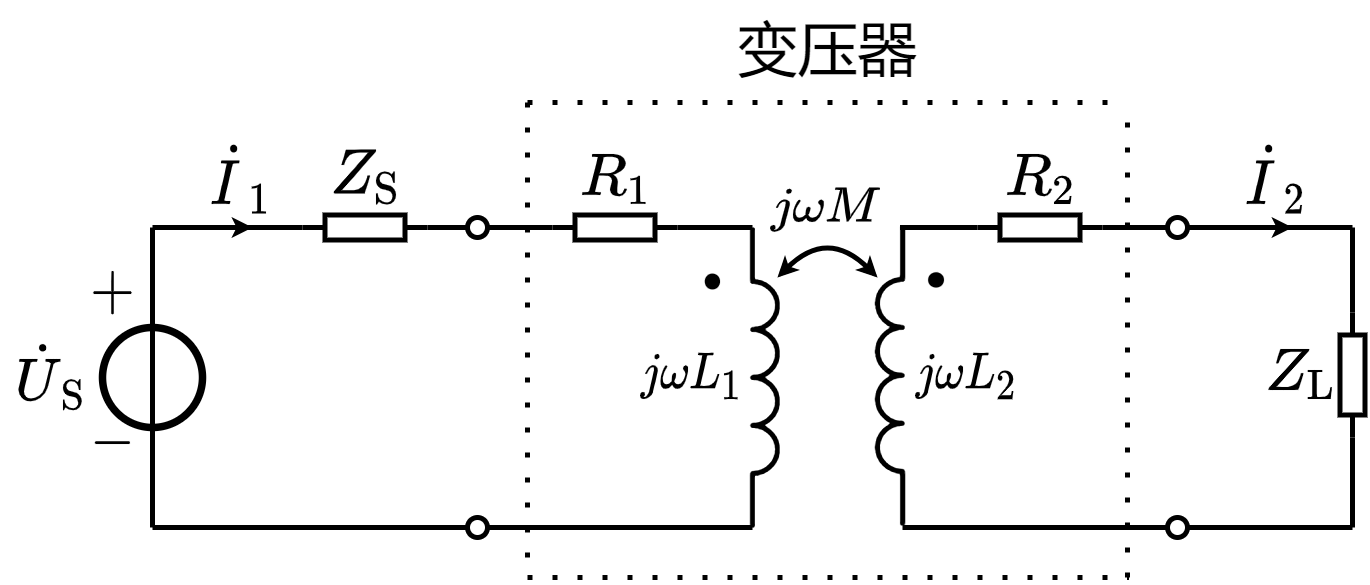

The diagram above was exported from draw.io. Its source (the exported page's mxGraphModel, read from the mxfile embedded in the PNG):
<mxGraphModel dx="227" dy="132" grid="1" gridSize="5" guides="1" tooltips="1" connect="1" arrows="1" fold="1" page="1" pageScale="1" pageWidth="827" pageHeight="1169" math="1" shadow="0">
  <root>
    <mxCell id="0" />
    <mxCell id="1" parent="0" />
    <mxCell id="00-ww9Xo8HocK9piSCjT-39" value="" style="endArrow=none;html=1;rounded=0;endSize=5;exitX=0;exitY=0.5;exitDx=0;exitDy=0;exitPerimeter=0;" parent="1" source="00-ww9Xo8HocK9piSCjT-41" edge="1">
      <mxGeometry width="50" height="50" relative="1" as="geometry">
        <mxPoint x="235" y="190" as="sourcePoint" />
        <mxPoint x="268" y="190" as="targetPoint" />
      </mxGeometry>
    </mxCell>
    <mxCell id="00-ww9Xo8HocK9piSCjT-2" value="$$j\omega M$$" style="text;html=1;resizable=1;autosize=1;align=center;verticalAlign=middle;points=[];fillColor=none;strokeColor=none;rounded=0;fontFamily=simsun;fontSize=10;movable=1;rotatable=1;deletable=1;editable=1;connectable=0;" parent="1" vertex="1">
      <mxGeometry x="324.5" y="179" width="30" height="14" as="geometry" />
    </mxCell>
    <mxCell id="00-ww9Xo8HocK9piSCjT-4" value="$$\dot{I}_2$$" style="text;html=1;resizable=1;autosize=1;align=center;verticalAlign=middle;points=[];fillColor=none;strokeColor=none;rounded=0;fontSize=10;connectable=1;movable=1;rotatable=1;deletable=1;editable=1;" parent="1" vertex="1">
      <mxGeometry x="420" y="169.58" width="20" height="20" as="geometry" />
    </mxCell>
    <mxCell id="00-ww9Xo8HocK9piSCjT-5" value="" style="pointerEvents=1;verticalLabelPosition=bottom;shadow=0;dashed=0;align=center;html=1;verticalAlign=top;shape=mxgraph.electrical.inductors.inductor_3;direction=south;deletable=1;fixDash=0;snapToPoint=0;comic=0;sketch=0;strokeWidth=1;" parent="1" vertex="1">
      <mxGeometry x="325" y="190" width="5" height="60" as="geometry" />
    </mxCell>
    <mxCell id="00-ww9Xo8HocK9piSCjT-6" value="" style="endArrow=none;html=1;rounded=0;startArrow=oval;startFill=0;endSize=4;startSize=4;deletable=1;fixDash=0;snapToPoint=0;entryX=1;entryY=0.5;entryDx=0;entryDy=0;entryPerimeter=0;" parent="1" target="00-ww9Xo8HocK9piSCjT-32" edge="1">
      <mxGeometry width="50" height="50" relative="1" as="geometry">
        <mxPoint x="270" y="190" as="sourcePoint" />
        <mxPoint x="285" y="190" as="targetPoint" />
      </mxGeometry>
    </mxCell>
    <mxCell id="00-ww9Xo8HocK9piSCjT-7" value="" style="endArrow=none;html=1;rounded=0;startArrow=oval;startFill=0;endSize=4;startSize=4;deletable=1;fixDash=0;snapToPoint=0;" parent="1" edge="1">
      <mxGeometry width="50" height="50" relative="1" as="geometry">
        <mxPoint x="270" y="250" as="sourcePoint" />
        <mxPoint x="325" y="250" as="targetPoint" />
      </mxGeometry>
    </mxCell>
    <mxCell id="00-ww9Xo8HocK9piSCjT-8" value="$$\cdot$$" style="text;html=1;resizable=1;autosize=1;align=center;verticalAlign=middle;points=[];fillColor=none;strokeColor=none;rounded=0;fontSize=20;movable=1;rotatable=1;deletable=1;editable=1;connectable=0;fixDash=0;snapToPoint=0;" parent="1" vertex="1">
      <mxGeometry x="306" y="193" width="21" height="14" as="geometry" />
    </mxCell>
    <mxCell id="00-ww9Xo8HocK9piSCjT-9" value="" style="pointerEvents=1;verticalLabelPosition=bottom;shadow=0;dashed=0;align=center;html=1;verticalAlign=top;shape=mxgraph.electrical.inductors.inductor_3;direction=north;deletable=1;fixDash=0;snapToPoint=0;" parent="1" vertex="1">
      <mxGeometry x="350" y="189.57999999999998" width="5" height="60" as="geometry" />
    </mxCell>
    <mxCell id="00-ww9Xo8HocK9piSCjT-10" value="" style="endArrow=none;html=1;rounded=0;startArrow=oval;startFill=0;endSize=4;startSize=4;deletable=1;fixDash=0;snapToPoint=0;entryX=0;entryY=0.5;entryDx=0;entryDy=0;entryPerimeter=0;" parent="1" target="00-ww9Xo8HocK9piSCjT-27" edge="1">
      <mxGeometry width="50" height="50" relative="1" as="geometry">
        <mxPoint x="410" y="190" as="sourcePoint" />
        <mxPoint x="355" y="190.07999999999993" as="targetPoint" />
      </mxGeometry>
    </mxCell>
    <mxCell id="00-ww9Xo8HocK9piSCjT-11" value="" style="endArrow=none;html=1;rounded=0;startArrow=oval;startFill=0;endSize=4;startSize=4;deletable=1;fixDash=0;snapToPoint=0;" parent="1" edge="1">
      <mxGeometry width="50" height="50" relative="1" as="geometry">
        <mxPoint x="410" y="250" as="sourcePoint" />
        <mxPoint x="355" y="250" as="targetPoint" />
      </mxGeometry>
    </mxCell>
    <mxCell id="00-ww9Xo8HocK9piSCjT-12" value="$$\cdot$$" style="text;html=1;resizable=1;autosize=1;align=center;verticalAlign=middle;points=[];fillColor=none;strokeColor=none;rounded=0;fontSize=20;movable=1;rotatable=1;deletable=1;editable=1;connectable=0;direction=south;rotation=90;fixDash=0;snapToPoint=0;" parent="1" vertex="1">
      <mxGeometry x="357" y="190" width="14" height="21" as="geometry" />
    </mxCell>
    <mxCell id="00-ww9Xo8HocK9piSCjT-13" value="" style="endArrow=classic;html=1;rounded=0;fontSize=12;startSize=4;endSize=1;strokeWidth=1;jumpSize=6;" parent="1" edge="1">
      <mxGeometry width="50" height="50" relative="1" as="geometry">
        <mxPoint x="425" y="190" as="sourcePoint" />
        <mxPoint x="433" y="190" as="targetPoint" />
      </mxGeometry>
    </mxCell>
    <mxCell id="00-ww9Xo8HocK9piSCjT-15" value="$$j\omega L_1$$" style="text;html=1;align=center;verticalAlign=middle;resizable=1;points=[];autosize=1;strokeColor=none;fillColor=none;movable=1;rotatable=1;deletable=1;editable=1;connectable=1;fontSize=8;" parent="1" vertex="1">
      <mxGeometry x="300" y="210" width="25" height="20" as="geometry" />
    </mxCell>
    <mxCell id="00-ww9Xo8HocK9piSCjT-17" value="" style="curved=1;endArrow=classic;html=1;rounded=0;fontFamily=simsun;fontSize=14;startSize=1;endSize=1;startArrow=classic;startFill=1;" parent="1" edge="1">
      <mxGeometry width="50" height="50" relative="1" as="geometry">
        <mxPoint x="330" y="200" as="sourcePoint" />
        <mxPoint x="350" y="200" as="targetPoint" />
        <Array as="points">
          <mxPoint x="340" y="190" />
        </Array>
      </mxGeometry>
    </mxCell>
    <mxCell id="00-ww9Xo8HocK9piSCjT-24" value="$$j\omega L_2$$" style="text;html=1;align=center;verticalAlign=middle;resizable=1;points=[];autosize=1;strokeColor=none;fillColor=none;movable=1;rotatable=1;deletable=1;editable=1;connectable=1;fontSize=8;" parent="1" vertex="1">
      <mxGeometry x="355" y="210" width="25" height="20" as="geometry" />
    </mxCell>
    <mxCell id="00-ww9Xo8HocK9piSCjT-25" value="$$R_2$$" style="text;html=1;resizable=1;autosize=1;align=center;verticalAlign=middle;points=[];fillColor=none;strokeColor=none;rounded=0;fontSize=10;movable=1;rotatable=1;deletable=1;editable=1;connectable=1;" parent="1" vertex="1">
      <mxGeometry x="375" y="175" width="15" height="10" as="geometry" />
    </mxCell>
    <mxCell id="00-ww9Xo8HocK9piSCjT-26" value="" style="endArrow=none;html=1;rounded=0;fontSize=10;startSize=4;endSize=4;entryX=1;entryY=0.5;entryDx=0;entryDy=0;entryPerimeter=0;" parent="1" target="00-ww9Xo8HocK9piSCjT-27" edge="1">
      <mxGeometry width="50" height="50" relative="1" as="geometry">
        <mxPoint x="354.5" y="190" as="sourcePoint" />
        <mxPoint x="369" y="86" as="targetPoint" />
      </mxGeometry>
    </mxCell>
    <mxCell id="00-ww9Xo8HocK9piSCjT-27" value="" style="pointerEvents=1;verticalLabelPosition=bottom;shadow=0;dashed=0;align=center;html=1;verticalAlign=top;shape=mxgraph.electrical.resistors.resistor_1;fontSize=10;direction=west;" parent="1" vertex="1">
      <mxGeometry x="370" y="187.5" width="25" height="5" as="geometry" />
    </mxCell>
    <mxCell id="00-ww9Xo8HocK9piSCjT-29" value="" style="endArrow=none;html=1;rounded=0;dashed=1;dashPattern=1 4;endSize=5;" parent="1" edge="1">
      <mxGeometry width="50" height="50" relative="1" as="geometry">
        <mxPoint x="400" y="260" as="sourcePoint" />
        <mxPoint x="400" y="165" as="targetPoint" />
      </mxGeometry>
    </mxCell>
    <mxCell id="00-ww9Xo8HocK9piSCjT-30" value="" style="endArrow=none;html=1;rounded=0;dashed=1;dashPattern=1 4;endSize=5;" parent="1" edge="1">
      <mxGeometry width="50" height="50" relative="1" as="geometry">
        <mxPoint x="280" y="165" as="sourcePoint" />
        <mxPoint x="400" y="165" as="targetPoint" />
      </mxGeometry>
    </mxCell>
    <mxCell id="00-ww9Xo8HocK9piSCjT-31" value="$$R_1$$" style="text;html=1;resizable=1;autosize=1;align=center;verticalAlign=middle;points=[];fillColor=none;strokeColor=none;rounded=0;fontSize=10;movable=1;rotatable=1;deletable=1;editable=1;connectable=1;" parent="1" vertex="1">
      <mxGeometry x="290" y="170" width="15" height="20" as="geometry" />
    </mxCell>
    <mxCell id="00-ww9Xo8HocK9piSCjT-32" value="" style="pointerEvents=1;verticalLabelPosition=bottom;shadow=0;dashed=0;align=center;html=1;verticalAlign=top;shape=mxgraph.electrical.resistors.resistor_1;fontSize=10;direction=west;" parent="1" vertex="1">
      <mxGeometry x="285" y="187.5" width="25" height="5" as="geometry" />
    </mxCell>
    <mxCell id="00-ww9Xo8HocK9piSCjT-33" value="" style="endArrow=none;html=1;rounded=0;endSize=5;entryX=0;entryY=1;entryDx=0;entryDy=0;entryPerimeter=0;exitX=0;exitY=0.5;exitDx=0;exitDy=0;exitPerimeter=0;" parent="1" source="00-ww9Xo8HocK9piSCjT-32" target="00-ww9Xo8HocK9piSCjT-5" edge="1">
      <mxGeometry width="50" height="50" relative="1" as="geometry">
        <mxPoint x="275" y="175" as="sourcePoint" />
        <mxPoint x="325" y="125" as="targetPoint" />
      </mxGeometry>
    </mxCell>
    <mxCell id="00-ww9Xo8HocK9piSCjT-34" value="" style="endArrow=none;html=1;rounded=0;dashed=1;dashPattern=1 4;endSize=5;" parent="1" edge="1">
      <mxGeometry width="50" height="50" relative="1" as="geometry">
        <mxPoint x="280" y="165" as="sourcePoint" />
        <mxPoint x="280" y="260" as="targetPoint" />
      </mxGeometry>
    </mxCell>
    <mxCell id="00-ww9Xo8HocK9piSCjT-35" value="" style="endArrow=none;html=1;rounded=0;dashed=1;dashPattern=1 4;endSize=5;" parent="1" edge="1">
      <mxGeometry width="50" height="50" relative="1" as="geometry">
        <mxPoint x="280" y="260" as="sourcePoint" />
        <mxPoint x="400.1851738823785" y="260" as="targetPoint" />
      </mxGeometry>
    </mxCell>
    <mxCell id="00-ww9Xo8HocK9piSCjT-36" value="" style="endArrow=none;html=1;rounded=0;endSize=5;" parent="1" edge="1">
      <mxGeometry width="50" height="50" relative="1" as="geometry">
        <mxPoint x="412" y="190" as="sourcePoint" />
        <mxPoint x="445" y="190" as="targetPoint" />
      </mxGeometry>
    </mxCell>
    <mxCell id="00-ww9Xo8HocK9piSCjT-37" value="$$\dot{I}_1$$" style="text;html=1;resizable=1;autosize=1;align=center;verticalAlign=middle;points=[];fillColor=none;strokeColor=none;rounded=0;fontSize=10;connectable=0;movable=1;rotatable=1;deletable=1;editable=1;" parent="1" vertex="1">
      <mxGeometry x="215" y="170" width="15" height="20" as="geometry" />
    </mxCell>
    <mxCell id="00-ww9Xo8HocK9piSCjT-38" value="" style="endArrow=classic;html=1;rounded=0;fontSize=12;startSize=4;endSize=1;strokeWidth=1;jumpSize=6;" parent="1" edge="1">
      <mxGeometry width="50" height="50" relative="1" as="geometry">
        <mxPoint x="210" y="190" as="sourcePoint" />
        <mxPoint x="225" y="190" as="targetPoint" />
      </mxGeometry>
    </mxCell>
    <mxCell id="00-ww9Xo8HocK9piSCjT-41" value="" style="pointerEvents=1;verticalLabelPosition=bottom;shadow=0;dashed=0;align=center;html=1;verticalAlign=top;shape=mxgraph.electrical.resistors.resistor_1;fontSize=10;direction=west;" parent="1" vertex="1">
      <mxGeometry x="235" y="187.5" width="25" height="5" as="geometry" />
    </mxCell>
    <mxCell id="00-ww9Xo8HocK9piSCjT-42" value="" style="endArrow=none;html=1;rounded=0;endSize=5;entryX=1;entryY=0.5;entryDx=0;entryDy=0;entryPerimeter=0;" parent="1" target="00-ww9Xo8HocK9piSCjT-41" edge="1">
      <mxGeometry width="50" height="50" relative="1" as="geometry">
        <mxPoint x="205" y="190" as="sourcePoint" />
        <mxPoint x="220" y="130" as="targetPoint" />
      </mxGeometry>
    </mxCell>
    <mxCell id="00-ww9Xo8HocK9piSCjT-43" value="" style="endArrow=none;html=1;rounded=0;endSize=5;" parent="1" edge="1">
      <mxGeometry width="50" height="50" relative="1" as="geometry">
        <mxPoint x="205" y="250" as="sourcePoint" />
        <mxPoint x="268" y="250" as="targetPoint" />
      </mxGeometry>
    </mxCell>
    <mxCell id="00-ww9Xo8HocK9piSCjT-45" value="$$-$$" style="text;resizable=1;autosize=1;align=center;verticalAlign=middle;points=[];fillColor=none;strokeColor=none;rounded=0;html=1;imageAspect=1;noLabel=0;recursiveResize=1;expand=1;editable=1;movable=1;rotatable=1;deletable=1;connectable=0;comic=0;fontSize=10;" parent="1" vertex="1">
      <mxGeometry x="188.99999999999997" y="222.5" width="15" height="20" as="geometry" />
    </mxCell>
    <mxCell id="00-ww9Xo8HocK9piSCjT-46" value="$$+$$" style="text;html=1;resizable=1;autosize=1;align=center;verticalAlign=middle;points=[];fillColor=none;strokeColor=none;rounded=0;movable=1;rotatable=1;deletable=1;editable=1;connectable=0;fontSize=10;" parent="1" vertex="1">
      <mxGeometry x="188.99999999999997" y="193" width="15" height="20" as="geometry" />
    </mxCell>
    <mxCell id="00-ww9Xo8HocK9piSCjT-47" value="" style="ellipse;whiteSpace=wrap;html=1;aspect=fixed;labelBorderColor=none;fontSize=10;strokeColor=default;strokeWidth=1.5;fillColor=none;" parent="1" vertex="1">
      <mxGeometry x="195" y="210" width="20" height="20" as="geometry" />
    </mxCell>
    <mxCell id="00-ww9Xo8HocK9piSCjT-48" value="" style="endArrow=none;html=1;rounded=0;fontSize=10;startSize=4;endSize=4;exitX=0.5;exitY=0;exitDx=0;exitDy=0;" parent="1" source="00-ww9Xo8HocK9piSCjT-47" edge="1">
      <mxGeometry width="50" height="50" relative="1" as="geometry">
        <mxPoint x="205" y="270" as="sourcePoint" />
        <mxPoint x="205" y="190" as="targetPoint" />
      </mxGeometry>
    </mxCell>
    <mxCell id="00-ww9Xo8HocK9piSCjT-49" value="\(\dot{U}_\mathrm{S}\)" style="text;html=1;resizable=1;autosize=1;align=center;verticalAlign=middle;points=[];fillColor=none;strokeColor=none;rounded=0;comic=0;movable=1;rotatable=1;deletable=1;editable=1;connectable=0;fontSize=10;" parent="1" vertex="1">
      <mxGeometry x="175" y="210" width="20" height="20" as="geometry" />
    </mxCell>
    <mxCell id="00-ww9Xo8HocK9piSCjT-50" value="" style="endArrow=none;html=1;rounded=0;fontSize=10;entryX=0.5;entryY=0;entryDx=0;entryDy=0;exitX=0.5;exitY=1;exitDx=0;exitDy=0;" parent="1" source="00-ww9Xo8HocK9piSCjT-47" target="00-ww9Xo8HocK9piSCjT-47" edge="1">
      <mxGeometry width="50" height="50" relative="1" as="geometry">
        <mxPoint x="235" y="250" as="sourcePoint" />
        <mxPoint x="285" y="200" as="targetPoint" />
      </mxGeometry>
    </mxCell>
    <mxCell id="00-ww9Xo8HocK9piSCjT-51" value="" style="endArrow=none;html=1;rounded=0;fontSize=10;entryX=0.5;entryY=1;entryDx=0;entryDy=0;" parent="1" target="00-ww9Xo8HocK9piSCjT-47" edge="1">
      <mxGeometry width="50" height="50" relative="1" as="geometry">
        <mxPoint x="205" y="250" as="sourcePoint" />
        <mxPoint x="290" y="215" as="targetPoint" />
      </mxGeometry>
    </mxCell>
    <mxCell id="00-ww9Xo8HocK9piSCjT-52" value="$$Z_\mathrm{L}$$" style="text;html=1;resizable=1;autosize=1;align=center;verticalAlign=middle;points=[];fillColor=none;strokeColor=none;rounded=0;fontSize=10;movable=1;rotatable=1;deletable=1;editable=1;connectable=1;" parent="1" vertex="1">
      <mxGeometry x="425" y="209.25" width="20" height="20" as="geometry" />
    </mxCell>
    <mxCell id="00-ww9Xo8HocK9piSCjT-53" value="" style="endArrow=none;html=1;rounded=0;fontSize=10;startSize=4;endSize=4;entryX=1;entryY=0.5;entryDx=0;entryDy=0;entryPerimeter=0;" parent="1" target="00-ww9Xo8HocK9piSCjT-54" edge="1">
      <mxGeometry width="50" height="50" relative="1" as="geometry">
        <mxPoint x="445" y="190" as="sourcePoint" />
        <mxPoint x="297" y="102.5" as="targetPoint" />
      </mxGeometry>
    </mxCell>
    <mxCell id="00-ww9Xo8HocK9piSCjT-54" value="" style="pointerEvents=1;verticalLabelPosition=bottom;shadow=0;dashed=0;align=center;html=1;verticalAlign=top;shape=mxgraph.electrical.resistors.resistor_1;fontSize=10;direction=north;" parent="1" vertex="1">
      <mxGeometry x="442.5" y="207" width="5" height="25" as="geometry" />
    </mxCell>
    <mxCell id="00-ww9Xo8HocK9piSCjT-55" value="" style="endArrow=none;html=1;rounded=0;fontSize=10;startSize=4;endSize=4;exitX=0;exitY=0.5;exitDx=0;exitDy=0;exitPerimeter=0;" parent="1" source="00-ww9Xo8HocK9piSCjT-54" edge="1">
      <mxGeometry width="50" height="50" relative="1" as="geometry">
        <mxPoint x="189.5" y="87.5" as="sourcePoint" />
        <mxPoint x="445" y="250" as="targetPoint" />
      </mxGeometry>
    </mxCell>
    <mxCell id="00-ww9Xo8HocK9piSCjT-56" value="" style="endArrow=none;html=1;rounded=0;endSize=5;" parent="1" edge="1">
      <mxGeometry width="50" height="50" relative="1" as="geometry">
        <mxPoint x="412" y="250" as="sourcePoint" />
        <mxPoint x="445" y="250" as="targetPoint" />
      </mxGeometry>
    </mxCell>
    <mxCell id="00-ww9Xo8HocK9piSCjT-58" value="变压器" style="text;html=1;align=center;verticalAlign=middle;resizable=0;points=[];autosize=1;strokeColor=none;fillColor=none;" parent="1" vertex="1">
      <mxGeometry x="314.5" y="145" width="50" height="20" as="geometry" />
    </mxCell>
    <mxCell id="L09VNlme3m4xKn5TF6-K-1" value="$$Z_\mathrm{S}$$" style="text;html=1;resizable=1;autosize=1;align=center;verticalAlign=middle;points=[];fillColor=none;strokeColor=none;rounded=0;fontSize=10;movable=1;rotatable=1;deletable=1;editable=1;connectable=1;" vertex="1" parent="1">
      <mxGeometry x="240" y="170" width="15" height="20" as="geometry" />
    </mxCell>
  </root>
</mxGraphModel>